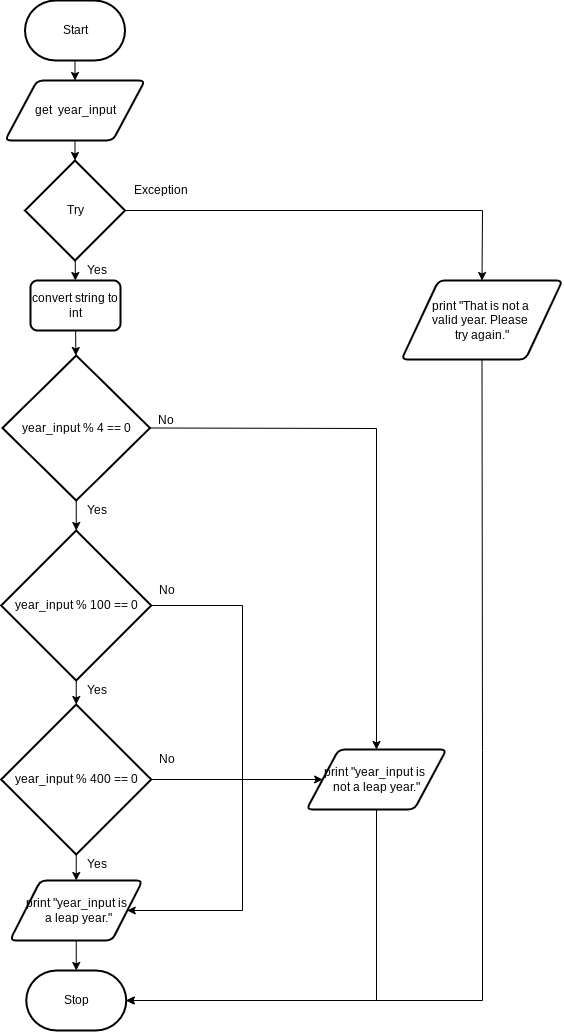

The diagram above was exported from draw.io. Its source (the exported page's mxGraphModel, read from the mxfile embedded in the PNG):
<mxGraphModel dx="1234" dy="661" grid="1" gridSize="10" guides="1" tooltips="1" connect="1" arrows="1" fold="1" page="1" pageScale="1" pageWidth="827" pageHeight="1169" math="0" shadow="0">
  <root>
    <mxCell id="0" />
    <mxCell id="1" parent="0" />
    <mxCell id="18" style="edgeStyle=none;html=1;entryX=0.5;entryY=0;entryDx=0;entryDy=0;" edge="1" parent="1" source="19" target="21">
      <mxGeometry relative="1" as="geometry">
        <Array as="points" />
      </mxGeometry>
    </mxCell>
    <mxCell id="19" value="Start" style="strokeWidth=2;html=1;shape=mxgraph.flowchart.terminator;whiteSpace=wrap;" vertex="1" parent="1">
      <mxGeometry x="62.5" y="40" width="100" height="60" as="geometry" />
    </mxCell>
    <mxCell id="20" style="edgeStyle=none;rounded=0;html=1;" edge="1" parent="1" source="21" target="33">
      <mxGeometry relative="1" as="geometry" />
    </mxCell>
    <mxCell id="21" value="get&amp;nbsp; year_input" style="shape=parallelogram;html=1;strokeWidth=2;perimeter=parallelogramPerimeter;whiteSpace=wrap;rounded=1;arcSize=12;size=0.23;" vertex="1" parent="1">
      <mxGeometry x="42.5" y="120" width="140" height="60" as="geometry" />
    </mxCell>
    <mxCell id="56" style="edgeStyle=none;rounded=0;html=1;exitX=0.5;exitY=1;exitDx=0;exitDy=0;entryX=0.5;entryY=0;entryDx=0;entryDy=0;entryPerimeter=0;" edge="1" parent="1" source="23" target="24">
      <mxGeometry relative="1" as="geometry" />
    </mxCell>
    <mxCell id="23" value="print &quot;year_input is&lt;br&gt;&amp;nbsp;a leap year.&quot;" style="shape=parallelogram;html=1;strokeWidth=2;perimeter=parallelogramPerimeter;whiteSpace=wrap;rounded=1;arcSize=12;size=0.23;" vertex="1" parent="1">
      <mxGeometry x="47.5" y="920" width="132.5" height="60" as="geometry" />
    </mxCell>
    <mxCell id="24" value="Stop" style="strokeWidth=2;html=1;shape=mxgraph.flowchart.terminator;whiteSpace=wrap;" vertex="1" parent="1">
      <mxGeometry x="63.75" y="1010" width="100" height="60" as="geometry" />
    </mxCell>
    <mxCell id="46" style="edgeStyle=none;rounded=0;html=1;exitX=0.5;exitY=1;exitDx=0;exitDy=0;exitPerimeter=0;entryX=0.5;entryY=0;entryDx=0;entryDy=0;entryPerimeter=0;" edge="1" parent="1" source="27" target="44">
      <mxGeometry relative="1" as="geometry" />
    </mxCell>
    <mxCell id="52" style="edgeStyle=none;rounded=0;html=1;exitX=1;exitY=0.5;exitDx=0;exitDy=0;exitPerimeter=0;entryX=0.5;entryY=0;entryDx=0;entryDy=0;" edge="1" parent="1" source="27" target="38">
      <mxGeometry relative="1" as="geometry">
        <Array as="points">
          <mxPoint x="414" y="468" />
        </Array>
      </mxGeometry>
    </mxCell>
    <mxCell id="27" value="year_input % 4 == 0" style="strokeWidth=2;html=1;shape=mxgraph.flowchart.decision;whiteSpace=wrap;" vertex="1" parent="1">
      <mxGeometry x="40" y="395" width="147.5" height="145" as="geometry" />
    </mxCell>
    <mxCell id="29" style="edgeStyle=none;rounded=0;html=1;entryX=1;entryY=0.5;entryDx=0;entryDy=0;entryPerimeter=0;exitX=0.5;exitY=1;exitDx=0;exitDy=0;" edge="1" parent="1" source="30" target="24">
      <mxGeometry relative="1" as="geometry">
        <Array as="points">
          <mxPoint x="520" y="790" />
          <mxPoint x="520" y="1040" />
        </Array>
      </mxGeometry>
    </mxCell>
    <mxCell id="30" value="print &quot;That is not a &lt;br&gt;valid year. Please &lt;br&gt;try again.&quot;" style="shape=parallelogram;html=1;strokeWidth=2;perimeter=parallelogramPerimeter;whiteSpace=wrap;rounded=1;arcSize=12;size=0.23;" vertex="1" parent="1">
      <mxGeometry x="439" y="320" width="161" height="79" as="geometry" />
    </mxCell>
    <mxCell id="31" style="edgeStyle=none;html=1;entryX=0.5;entryY=0;entryDx=0;entryDy=0;rounded=0;" edge="1" parent="1" source="33" target="30">
      <mxGeometry relative="1" as="geometry">
        <Array as="points">
          <mxPoint x="520" y="250" />
        </Array>
      </mxGeometry>
    </mxCell>
    <mxCell id="32" style="edgeStyle=none;rounded=0;html=1;" edge="1" parent="1" source="33" target="37">
      <mxGeometry relative="1" as="geometry" />
    </mxCell>
    <mxCell id="33" value="Try" style="strokeWidth=2;html=1;shape=mxgraph.flowchart.decision;whiteSpace=wrap;" vertex="1" parent="1">
      <mxGeometry x="62.5" y="200" width="100" height="100" as="geometry" />
    </mxCell>
    <mxCell id="34" value="Yes&lt;br&gt;" style="text;html=1;align=center;verticalAlign=middle;resizable=0;points=[];autosize=1;strokeColor=none;fillColor=none;" vertex="1" parent="1">
      <mxGeometry x="114" y="540" width="40" height="20" as="geometry" />
    </mxCell>
    <mxCell id="35" value="Exception" style="text;html=1;align=center;verticalAlign=middle;resizable=0;points=[];autosize=1;strokeColor=none;fillColor=none;" vertex="1" parent="1">
      <mxGeometry x="163" y="220" width="70" height="20" as="geometry" />
    </mxCell>
    <mxCell id="36" style="edgeStyle=none;rounded=0;html=1;" edge="1" parent="1" source="37" target="27">
      <mxGeometry relative="1" as="geometry" />
    </mxCell>
    <mxCell id="37" value="&lt;span&gt;convert string to int&lt;/span&gt;" style="rounded=1;whiteSpace=wrap;html=1;absoluteArcSize=1;arcSize=14;strokeWidth=2;" vertex="1" parent="1">
      <mxGeometry x="68" y="320" width="90" height="50" as="geometry" />
    </mxCell>
    <mxCell id="57" style="edgeStyle=none;rounded=0;html=1;exitX=0.5;exitY=1;exitDx=0;exitDy=0;entryX=1;entryY=0.5;entryDx=0;entryDy=0;entryPerimeter=0;" edge="1" parent="1" source="38" target="24">
      <mxGeometry relative="1" as="geometry">
        <Array as="points">
          <mxPoint x="414" y="1040" />
        </Array>
      </mxGeometry>
    </mxCell>
    <mxCell id="38" value="print &quot;year_input is &lt;br&gt;not a leap year.&quot;" style="shape=parallelogram;html=1;strokeWidth=2;perimeter=parallelogramPerimeter;whiteSpace=wrap;rounded=1;arcSize=12;size=0.23;" vertex="1" parent="1">
      <mxGeometry x="344" y="789" width="140" height="60" as="geometry" />
    </mxCell>
    <mxCell id="39" value="No" style="text;html=1;align=center;verticalAlign=middle;resizable=0;points=[];autosize=1;strokeColor=none;fillColor=none;" vertex="1" parent="1">
      <mxGeometry x="187.5" y="450" width="30" height="20" as="geometry" />
    </mxCell>
    <mxCell id="40" value="Yes&lt;br&gt;" style="text;html=1;align=center;verticalAlign=middle;resizable=0;points=[];autosize=1;strokeColor=none;fillColor=none;" vertex="1" parent="1">
      <mxGeometry x="114" y="300" width="40" height="20" as="geometry" />
    </mxCell>
    <mxCell id="48" style="edgeStyle=none;rounded=0;html=1;exitX=0.5;exitY=1;exitDx=0;exitDy=0;exitPerimeter=0;entryX=0.5;entryY=0;entryDx=0;entryDy=0;entryPerimeter=0;" edge="1" parent="1" source="44" target="47">
      <mxGeometry relative="1" as="geometry" />
    </mxCell>
    <mxCell id="58" style="edgeStyle=none;rounded=0;html=1;exitX=1;exitY=0.5;exitDx=0;exitDy=0;exitPerimeter=0;entryX=1;entryY=0.5;entryDx=0;entryDy=0;" edge="1" parent="1" source="44" target="23">
      <mxGeometry relative="1" as="geometry">
        <Array as="points">
          <mxPoint x="280" y="645" />
          <mxPoint x="280" y="950" />
        </Array>
      </mxGeometry>
    </mxCell>
    <mxCell id="44" value="year_input % 100 == 0" style="strokeWidth=2;html=1;shape=mxgraph.flowchart.decision;whiteSpace=wrap;" vertex="1" parent="1">
      <mxGeometry x="38.75" y="570" width="150" height="150" as="geometry" />
    </mxCell>
    <mxCell id="53" style="edgeStyle=none;rounded=0;html=1;exitX=1;exitY=0.5;exitDx=0;exitDy=0;exitPerimeter=0;entryX=0;entryY=0.5;entryDx=0;entryDy=0;" edge="1" parent="1" source="47" target="38">
      <mxGeometry relative="1" as="geometry" />
    </mxCell>
    <mxCell id="55" style="edgeStyle=none;rounded=0;html=1;exitX=0.5;exitY=1;exitDx=0;exitDy=0;exitPerimeter=0;entryX=0.5;entryY=0;entryDx=0;entryDy=0;" edge="1" parent="1" source="47" target="23">
      <mxGeometry relative="1" as="geometry" />
    </mxCell>
    <mxCell id="47" value="year_input % 400 == 0" style="strokeWidth=2;html=1;shape=mxgraph.flowchart.decision;whiteSpace=wrap;" vertex="1" parent="1">
      <mxGeometry x="38.75" y="744" width="150" height="150" as="geometry" />
    </mxCell>
    <mxCell id="49" value="Yes&lt;br&gt;" style="text;html=1;align=center;verticalAlign=middle;resizable=0;points=[];autosize=1;strokeColor=none;fillColor=none;" vertex="1" parent="1">
      <mxGeometry x="114" y="720" width="40" height="20" as="geometry" />
    </mxCell>
    <mxCell id="51" value="Yes&lt;br&gt;" style="text;html=1;align=center;verticalAlign=middle;resizable=0;points=[];autosize=1;strokeColor=none;fillColor=none;" vertex="1" parent="1">
      <mxGeometry x="114" y="894" width="40" height="20" as="geometry" />
    </mxCell>
    <mxCell id="59" value="No" style="text;html=1;align=center;verticalAlign=middle;resizable=0;points=[];autosize=1;strokeColor=none;fillColor=none;" vertex="1" parent="1">
      <mxGeometry x="188.75" y="620" width="30" height="20" as="geometry" />
    </mxCell>
    <mxCell id="60" value="No" style="text;html=1;align=center;verticalAlign=middle;resizable=0;points=[];autosize=1;strokeColor=none;fillColor=none;" vertex="1" parent="1">
      <mxGeometry x="188.75" y="789" width="30" height="20" as="geometry" />
    </mxCell>
  </root>
</mxGraphModel>